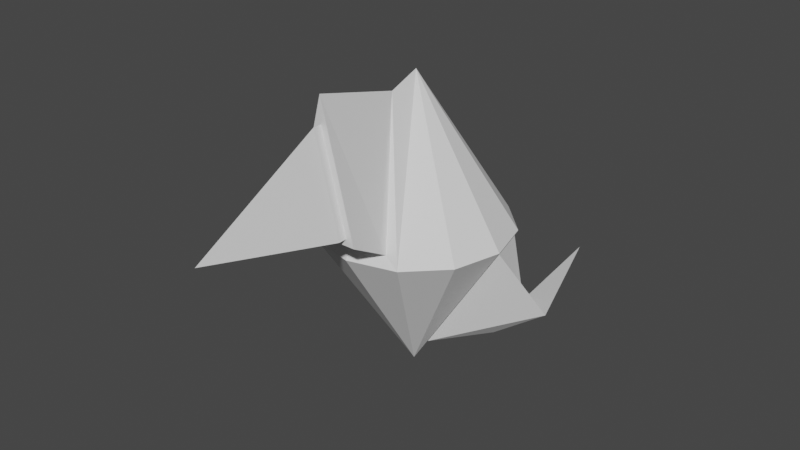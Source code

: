 # Source: drone3.blend  (saved by Blender 3.6.11; exported with 4.5.12 LTS)
import bpy
from mathutils import Matrix  # noqa: F401  (used for matrix-valued properties, if any)

bpy.ops.wm.read_factory_settings(use_empty=True)
scene = bpy.context.scene
scene.name = 'Scene'

# ---- collections
col_collection = bpy.data.collections.new('Collection'); scene.collection.children.link(col_collection)

# ---- world
world_world = bpy.data.worlds.new('World'); scene.world = world_world
world_world.use_nodes = True; world_world.node_tree.nodes.clear()
_N = world_world.node_tree.nodes; _L = world_world.node_tree.links
n0 = _N.new('ShaderNodeOutputWorld'); n0.name = 'World Output'; n0.location = (300, 300)
n1 = _N.new('ShaderNodeBackground'); n1.name = 'Background'; n1.location = (10, 300)
n1.inputs[0].default_value = (0.05088, 0.05088, 0.05088, 1.0)
_L.new(n1.outputs[0], n0.inputs[0])
n0.is_active_output = True
world_world.color = (0.05088, 0.05088, 0.05088)
world_world.use_sun_shadow = False
world_world.sun_shadow_jitter_overblur = 0.0

# ---- meshes
me_cone = bpy.data.meshes.new('Cone')
me_cone.from_pydata([(0.0, 1.0, 0.0), (0.0, -1.0, 0.0), (-0.3449, -0.84, 0.1058), (-0.866, -0.5, 0.0), (-0.9694, 0.03707, -0.03234), (-0.8581, 0.4526, -0.03234), (-0.3559, 0.7274, 0.1168), (0.0, -0.3361, 1.443), (-0.1383, 0.03707, -1.333), (-1.0, 0.0, 0.0), (-0.866, 0.5, 0.0), (-1.354, 0.2954, -0.6659), (0.0, 0.0, -1.565), (-0.9705, 0.493, -0.7318), (-0.7627, 0.3168, -1.106), (-0.5532, 2.261, -1.015), (-0.5532, 2.261, -1.015), (-0.5532, 2.261, -1.015), (0.3449, -0.84, 0.1058), (0.866, -0.5, 0.0), (0.9694, 0.03707, -0.03234), (0.8581, 0.4526, -0.03234), (0.3559, 0.7274, 0.1168), (0.1383, 0.03707, -1.333), (1.0, 0.0, 0.0), (0.866, 0.5, 0.0), (1.354, 0.2954, -0.6659), (0.9705, 0.493, -0.7318), (0.7627, 0.3168, -1.106), (0.5532, 2.261, -1.015), (0.5532, 2.261, -1.015), (0.5532, 2.261, -1.015), (0.0, -0.9357, 0.1078), (-0.5, -0.866, 0.0), (0.0, 0.0, 1.565), (0.5, -0.866, 0.0), (4.429e-08, -1.263, 1.407), (4.429e-08, -1.263, 0.3438), (-0.2571, -1.263, 0.4102), (0.2571, -1.263, 0.4102), (4.426e-08, -1.263, 0.4117), (-0.3449, -1.263, 0.3418), (4.429e-08, -1.263, 1.679), (0.3449, -1.263, 0.3418), (4.429e-08, -1.349, 1.407), (4.426e-08, -1.349, 0.4117), (-0.2571, -1.349, 0.4102), (0.2571, -1.349, 0.4102), (5.215e-08, -2.715, 0.6598), (5.215e-08, -2.715, 0.6598), (5.96e-08, -2.715, 0.6598), (5.96e-08, -2.715, 0.6598), (0.0, 0.01294, 1.382), (-0.5, 0.866, 0.0), (0.0, 0.8247, 0.1325), (0.5, 0.866, 0.0)], [], [(7, 2, 41, 42), (33, 34, 3), (3, 34, 9), (9, 34, 10), (10, 34, 53), (6, 52, 54), (1, 33, 12), (33, 3, 12), (3, 9, 12), (5, 8, 14, 13), (10, 53, 12), (53, 0, 12), (5, 4, 9, 10), (4, 8, 12, 9), (8, 5, 10, 12), (13, 14, 17, 16), (8, 4, 11, 14), (4, 5, 13, 11), (15, 16, 17), (14, 11, 15, 17), (11, 13, 16, 15), (18, 7, 42, 43), (35, 19, 34), (19, 24, 34), (24, 25, 34), (25, 55, 34), (22, 54, 52), (1, 12, 35), (35, 12, 19), (19, 12, 24), (21, 27, 28, 23), (25, 12, 55), (55, 12, 0), (21, 25, 24, 20), (20, 24, 12, 23), (23, 12, 25, 21), (27, 30, 31, 28), (23, 28, 26, 20), (20, 26, 27, 21), (29, 31, 30), (28, 31, 29, 26), (26, 29, 30, 27), (32, 2, 33, 1), (2, 7, 34, 33), (18, 32, 1, 35), (7, 18, 35, 34), (38, 40, 45, 46), (40, 39, 47, 45), (32, 18, 43, 37), (2, 32, 37, 41), (40, 38, 41, 37), (38, 36, 42, 41), (39, 40, 37, 43), (36, 39, 43, 42), (46, 45, 49, 50), (45, 47, 51, 49), (39, 36, 44, 47), (36, 38, 46, 44), (49, 48, 50), (49, 51, 48), (47, 44, 48, 51), (44, 46, 50, 48), (52, 6, 53, 34), (6, 54, 0, 53), (22, 52, 34, 55), (54, 22, 55, 0)])
_uv = me_cone.uv_layers.new(name='UVMap')
_uv.uv.foreach_set('vector', [0.2612, 0.2112, 0.1672, 0.04841, 0.1672, 0.04841, 0.2612, 0.2112, 0.13, 0.04215, 0.25, 0.25, 0.04215, 0.13, 0.04215, 0.13, 0.25, 0.25, 0.01, 0.25, 0.01, 0.25, 0.25, 0.25, 0.04215, 0.37, 0.04215, 0.37, 0.25, 0.25, 0.13, 0.4578, 0.1646, 0.452, 0.2604, 0.286, 0.2502, 0.475, 0.25, 0.01, 0.13, 0.04215, 0.25, 0.25, 0.13, 0.04215, 0.04215, 0.13, 0.25, 0.25, 0.04215, 0.13, 0.01, 0.25, 0.25, 0.25, 0.04407, 0.3586, 0.2168, 0.2589, 0.2168, 0.2589, 0.04407, 0.3586, 0.04215, 0.37, 0.13, 0.4578, 0.25, 0.25, 0.13, 0.4578, 0.25, 0.49, 0.25, 0.25, 0.04407, 0.3586, 0.01734, 0.2589, 0.01, 0.25, 0.04215, 0.37, 0.01734, 0.2589, 0.2168, 0.2589, 0.25, 0.25, 0.01, 0.25, 0.2168, 0.2589, 0.04407, 0.3586, 0.04215, 0.37, 0.25, 0.25, 0.04407, 0.3586, 0.2168, 0.2589, 0.2168, 0.2589, 0.04407, 0.3586, 0.2168, 0.2589, 0.01734, 0.2589, 0.01734, 0.2589, 0.2168, 0.2589, 0.01734, 0.2589, 0.04407, 0.3586, 0.04407, 0.3586, 0.01734, 0.2589, 0.01734, 0.2589, 0.04407, 0.3586, 0.2168, 0.2589, 0.2168, 0.2589, 0.01734, 0.2589, 0.01734, 0.2589, 0.2168, 0.2589, 0.01734, 0.2589, 0.04407, 0.3586, 0.04407, 0.3586, 0.01734, 0.2589, 0.1672, 0.04841, 0.2612, 0.2112, 0.2612, 0.2112, 0.1672, 0.04841, 0.13, 0.04215, 0.04215, 0.13, 0.25, 0.25, 0.04215, 0.13, 0.01, 0.25, 0.25, 0.25, 0.01, 0.25, 0.04215, 0.37, 0.25, 0.25, 0.04215, 0.37, 0.13, 0.4578, 0.25, 0.25, 0.1646, 0.452, 0.2502, 0.475, 0.2604, 0.286, 0.25, 0.01, 0.25, 0.25, 0.13, 0.04215, 0.13, 0.04215, 0.25, 0.25, 0.04215, 0.13, 0.04215, 0.13, 0.25, 0.25, 0.01, 0.25, 0.04407, 0.3586, 0.04407, 0.3586, 0.2168, 0.2589, 0.2168, 0.2589, 0.04215, 0.37, 0.25, 0.25, 0.13, 0.4578, 0.13, 0.4578, 0.25, 0.25, 0.25, 0.49, 0.04407, 0.3586, 0.04215, 0.37, 0.01, 0.25, 0.01734, 0.2589, 0.01734, 0.2589, 0.01, 0.25, 0.25, 0.25, 0.2168, 0.2589, 0.2168, 0.2589, 0.25, 0.25, 0.04215, 0.37, 0.04407, 0.3586, 0.04407, 0.3586, 0.04407, 0.3586, 0.2168, 0.2589, 0.2168, 0.2589, 0.2168, 0.2589, 0.2168, 0.2589, 0.01734, 0.2589, 0.01734, 0.2589, 0.01734, 0.2589, 0.01734, 0.2589, 0.04407, 0.3586, 0.04407, 0.3586, 0.01734, 0.2589, 0.2168, 0.2589, 0.04407, 0.3586, 0.2168, 0.2589, 0.2168, 0.2589, 0.01734, 0.2589, 0.01734, 0.2589, 0.01734, 0.2589, 0.01734, 0.2589, 0.04407, 0.3586, 0.04407, 0.3586, 0.2502, 0.02618, 0.1672, 0.04841, 0.13, 0.04215, 0.25, 0.01, 0.1672, 0.04841, 0.2612, 0.2112, 0.25, 0.25, 0.13, 0.04215, 0.1672, 0.04841, 0.2502, 0.02618, 0.25, 0.01, 0.13, 0.04215, 0.2612, 0.2112, 0.1672, 0.04841, 0.13, 0.04215, 0.25, 0.25, 0.1889, 0.05216, 0.2508, 0.03559, 0.2508, 0.03559, 0.1889, 0.05216, 0.2508, 0.03559, 0.1889, 0.05216, 0.1889, 0.05216, 0.2508, 0.03559, 0.2502, 0.02618, 0.1672, 0.04841, 0.1672, 0.04841, 0.2502, 0.02618, 0.1672, 0.04841, 0.2502, 0.02618, 0.2502, 0.02618, 0.1672, 0.04841, 0.2508, 0.03559, 0.1889, 0.05216, 0.1672, 0.04841, 0.2502, 0.02618, 0.1889, 0.05216, 0.259, 0.1735, 0.2612, 0.2112, 0.1672, 0.04841, 0.1889, 0.05216, 0.2508, 0.03559, 0.2502, 0.02618, 0.1672, 0.04841, 0.259, 0.1735, 0.1889, 0.05216, 0.1672, 0.04841, 0.2612, 0.2112, 0.1889, 0.05216, 0.2508, 0.03559, 0.2508, 0.03559, 0.1889, 0.05216, 0.2508, 0.03559, 0.1889, 0.05216, 0.1889, 0.05216, 0.2508, 0.03559, 0.1889, 0.05216, 0.259, 0.1735, 0.259, 0.1735, 0.1889, 0.05216, 0.259, 0.1735, 0.1889, 0.05216, 0.1889, 0.05216, 0.259, 0.1735, 0.2508, 0.03559, 0.259, 0.1735, 0.1889, 0.05216, 0.2508, 0.03559, 0.1889, 0.05216, 0.259, 0.1735, 0.1889, 0.05216, 0.259, 0.1735, 0.259, 0.1735, 0.1889, 0.05216, 0.259, 0.1735, 0.1889, 0.05216, 0.1889, 0.05216, 0.259, 0.1735, 0.2604, 0.286, 0.1646, 0.452, 0.13, 0.4578, 0.25, 0.25, 0.1646, 0.452, 0.2502, 0.475, 0.25, 0.49, 0.13, 0.4578, 0.1646, 0.452, 0.2604, 0.286, 0.25, 0.25, 0.13, 0.4578, 0.2502, 0.475, 0.1646, 0.452, 0.13, 0.4578, 0.25, 0.49])
me_cone.update()

# ---- objects
ob_cone = bpy.data.objects.new('Cone', me_cone)

# ---- transforms, parenting, visibility, modifiers, constraints
ob_cone.location = (0.0, 0.0, 0.0)

# ---- collection membership
col_collection.objects.link(ob_cone)

# ---- scene / render settings (as saved in the file)
scene.frame_start = 1; scene.frame_end = 250; scene.frame_set(1)
scene.render.engine = 'BLENDER_EEVEE_NEXT'
scene.cycles.sampling_pattern = 'TABULATED_SOBOL'
scene.view_settings.view_transform = 'Filmic'
bpy.context.view_layer.update()

# ---- added for rendering (the .blend has no active camera and no usable light): camera, sun
cam_auto = bpy.data.cameras.new('AutoCamera')
cam_auto.lens = 50.0
cam_auto.sensor_width = 36.0
cam_auto.clip_end = 1000.0
ob_auto_camera = bpy.data.objects.new('AutoCamera', cam_auto)
scene.collection.objects.link(ob_auto_camera)
ob_auto_camera.location = (6.04021, -7.47556, 4.8892)
ob_auto_camera.rotation_euler = (1.09748, -7.21219e-08, 0.694738)
scene.camera = ob_auto_camera
light_auto_sun = bpy.data.lights.new('AutoSun', 'SUN')
light_auto_sun.energy = 3.0
light_auto_sun.angle = 0.0523599
ob_auto_sun = bpy.data.objects.new('AutoSun', light_auto_sun)
scene.collection.objects.link(ob_auto_sun)
ob_auto_sun.rotation_euler = (0.872665, 0.174533, 0.523599)
bpy.context.view_layer.update()
